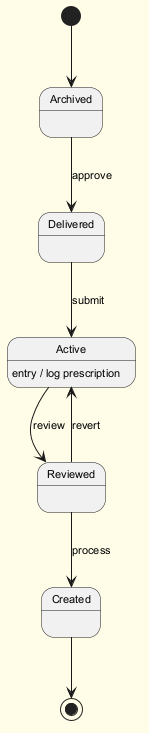

The diagram above was rendered by PlantUML. Its source (embedded in the PNG):
@startuml
skinparam backgroundColor #FFFDE7
skinparam classBackgroundColor #FFF9C4
skinparam classBorderColor #F57F17
skinparam defaultFontSize 11
[*] --> Archived
Archived --> Delivered : approve
Delivered --> Active : submit
Active --> Reviewed : review
Active : entry / log prescription
Reviewed --> Created : process
Reviewed --> Active : revert
Created --> [*]
@enduml